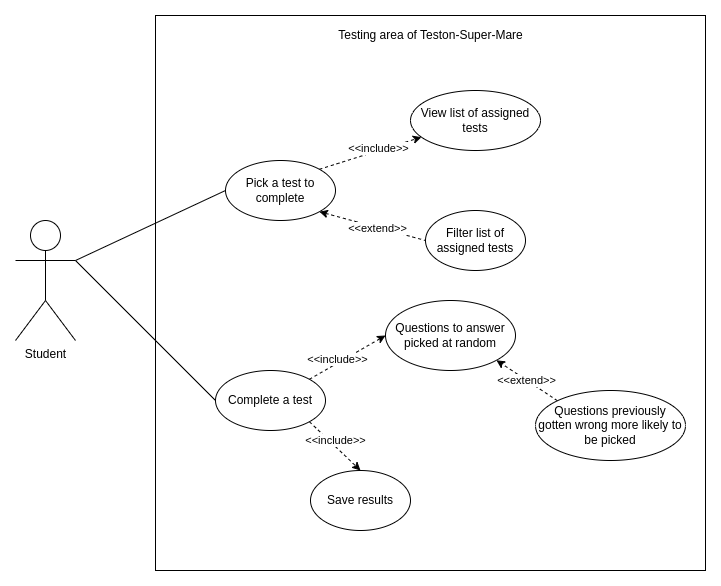

The diagram above was exported from draw.io. Its source (the exported page's mxGraphModel, read from the mxfile embedded in the PNG):
<mxGraphModel dx="850" dy="768" grid="1" gridSize="10" guides="1" tooltips="1" connect="1" arrows="1" fold="1" page="1" pageScale="1" pageWidth="827" pageHeight="1169" math="0" shadow="0">
  <root>
    <mxCell id="0" />
    <mxCell id="1" parent="0" />
    <mxCell id="R-iMF84n3omTmKDDmNGP-29" value="" style="rounded=0;whiteSpace=wrap;html=1;fillColor=none;" vertex="1" parent="1">
      <mxGeometry x="200" y="25" width="550" height="555" as="geometry" />
    </mxCell>
    <mxCell id="R-iMF84n3omTmKDDmNGP-10" style="edgeStyle=none;rounded=0;orthogonalLoop=1;jettySize=auto;html=1;exitX=1;exitY=0.3333333333333333;exitDx=0;exitDy=0;exitPerimeter=0;entryX=0;entryY=0.5;entryDx=0;entryDy=0;startArrow=none;startFill=0;endArrow=none;endFill=0;" edge="1" parent="1" source="R-iMF84n3omTmKDDmNGP-3" target="R-iMF84n3omTmKDDmNGP-6">
      <mxGeometry relative="1" as="geometry" />
    </mxCell>
    <mxCell id="R-iMF84n3omTmKDDmNGP-13" style="edgeStyle=none;rounded=0;orthogonalLoop=1;jettySize=auto;html=1;exitX=1;exitY=0.3333333333333333;exitDx=0;exitDy=0;exitPerimeter=0;entryX=0;entryY=0.5;entryDx=0;entryDy=0;startArrow=none;startFill=0;endArrow=none;endFill=0;" edge="1" parent="1" source="R-iMF84n3omTmKDDmNGP-3" target="R-iMF84n3omTmKDDmNGP-11">
      <mxGeometry relative="1" as="geometry" />
    </mxCell>
    <mxCell id="R-iMF84n3omTmKDDmNGP-3" value="Student" style="shape=umlActor;verticalLabelPosition=bottom;verticalAlign=top;html=1;fillColor=none;" vertex="1" parent="1">
      <mxGeometry x="60" y="230" width="60" height="120" as="geometry" />
    </mxCell>
    <mxCell id="R-iMF84n3omTmKDDmNGP-8" style="rounded=0;orthogonalLoop=1;jettySize=auto;html=1;exitX=1;exitY=0;exitDx=0;exitDy=0;dashed=1;startArrow=none;startFill=0;endArrow=classic;endFill=1;" edge="1" parent="1" source="R-iMF84n3omTmKDDmNGP-6" target="R-iMF84n3omTmKDDmNGP-7">
      <mxGeometry relative="1" as="geometry" />
    </mxCell>
    <mxCell id="R-iMF84n3omTmKDDmNGP-9" value="&amp;lt;&amp;lt;include&amp;gt;&amp;gt;" style="edgeLabel;html=1;align=center;verticalAlign=middle;resizable=0;points=[];" vertex="1" connectable="0" parent="R-iMF84n3omTmKDDmNGP-8">
      <mxGeometry x="0.2667" y="1" relative="1" as="geometry">
        <mxPoint x="-6" as="offset" />
      </mxGeometry>
    </mxCell>
    <mxCell id="R-iMF84n3omTmKDDmNGP-16" style="edgeStyle=none;rounded=0;orthogonalLoop=1;jettySize=auto;html=1;exitX=1;exitY=1;exitDx=0;exitDy=0;entryX=0;entryY=0.5;entryDx=0;entryDy=0;startArrow=classic;startFill=1;endArrow=none;endFill=0;dashed=1;" edge="1" parent="1" source="R-iMF84n3omTmKDDmNGP-6" target="R-iMF84n3omTmKDDmNGP-14">
      <mxGeometry relative="1" as="geometry" />
    </mxCell>
    <mxCell id="R-iMF84n3omTmKDDmNGP-17" value="&amp;lt;&amp;lt;extend&amp;gt;&amp;gt;" style="edgeLabel;html=1;align=center;verticalAlign=middle;resizable=0;points=[];" vertex="1" connectable="0" parent="R-iMF84n3omTmKDDmNGP-16">
      <mxGeometry x="0.3329" y="-1" relative="1" as="geometry">
        <mxPoint x="-13" y="-4" as="offset" />
      </mxGeometry>
    </mxCell>
    <mxCell id="R-iMF84n3omTmKDDmNGP-6" value="Pick a test to complete" style="ellipse;whiteSpace=wrap;html=1;fillColor=default;" vertex="1" parent="1">
      <mxGeometry x="270" y="170" width="110" height="60" as="geometry" />
    </mxCell>
    <mxCell id="R-iMF84n3omTmKDDmNGP-7" value="View list of assigned tests" style="ellipse;whiteSpace=wrap;html=1;fillColor=default;" vertex="1" parent="1">
      <mxGeometry x="455" y="100" width="130" height="60" as="geometry" />
    </mxCell>
    <mxCell id="R-iMF84n3omTmKDDmNGP-25" style="edgeStyle=none;rounded=0;orthogonalLoop=1;jettySize=auto;html=1;exitX=1;exitY=0;exitDx=0;exitDy=0;entryX=0;entryY=0.5;entryDx=0;entryDy=0;dashed=1;startArrow=none;startFill=0;endArrow=classic;endFill=1;" edge="1" parent="1" source="R-iMF84n3omTmKDDmNGP-11" target="R-iMF84n3omTmKDDmNGP-19">
      <mxGeometry relative="1" as="geometry" />
    </mxCell>
    <mxCell id="R-iMF84n3omTmKDDmNGP-26" value="&amp;lt;&amp;lt;include&amp;gt;&amp;gt;" style="edgeLabel;html=1;align=center;verticalAlign=middle;resizable=0;points=[];" vertex="1" connectable="0" parent="R-iMF84n3omTmKDDmNGP-25">
      <mxGeometry x="-0.4099" relative="1" as="geometry">
        <mxPoint x="5" y="-7" as="offset" />
      </mxGeometry>
    </mxCell>
    <mxCell id="R-iMF84n3omTmKDDmNGP-27" style="edgeStyle=none;rounded=0;orthogonalLoop=1;jettySize=auto;html=1;exitX=1;exitY=1;exitDx=0;exitDy=0;entryX=0.5;entryY=0;entryDx=0;entryDy=0;dashed=1;startArrow=none;startFill=0;endArrow=classic;endFill=1;" edge="1" parent="1" source="R-iMF84n3omTmKDDmNGP-11" target="R-iMF84n3omTmKDDmNGP-18">
      <mxGeometry relative="1" as="geometry" />
    </mxCell>
    <mxCell id="R-iMF84n3omTmKDDmNGP-28" value="&amp;lt;&amp;lt;include&amp;gt;&amp;gt;" style="edgeLabel;html=1;align=center;verticalAlign=middle;resizable=0;points=[];" vertex="1" connectable="0" parent="R-iMF84n3omTmKDDmNGP-27">
      <mxGeometry x="-0.4807" y="1" relative="1" as="geometry">
        <mxPoint x="12" y="7" as="offset" />
      </mxGeometry>
    </mxCell>
    <mxCell id="R-iMF84n3omTmKDDmNGP-11" value="Complete a test" style="ellipse;whiteSpace=wrap;html=1;fillColor=default;" vertex="1" parent="1">
      <mxGeometry x="260" y="380" width="110" height="60" as="geometry" />
    </mxCell>
    <mxCell id="R-iMF84n3omTmKDDmNGP-12" value="Testing area of Teston-Super-Mare" style="text;html=1;align=center;verticalAlign=middle;resizable=0;points=[];autosize=1;strokeColor=none;fillColor=none;" vertex="1" parent="1">
      <mxGeometry x="370" y="30" width="210" height="30" as="geometry" />
    </mxCell>
    <mxCell id="R-iMF84n3omTmKDDmNGP-14" value="Filter list of assigned tests" style="ellipse;whiteSpace=wrap;html=1;fillColor=default;" vertex="1" parent="1">
      <mxGeometry x="470" y="220" width="100" height="60" as="geometry" />
    </mxCell>
    <mxCell id="R-iMF84n3omTmKDDmNGP-18" value="Save results" style="ellipse;whiteSpace=wrap;html=1;fillColor=default;" vertex="1" parent="1">
      <mxGeometry x="355" y="480" width="100" height="60" as="geometry" />
    </mxCell>
    <mxCell id="R-iMF84n3omTmKDDmNGP-19" value="Questions to answer picked at random" style="ellipse;whiteSpace=wrap;html=1;fillColor=default;" vertex="1" parent="1">
      <mxGeometry x="430" y="310" width="130" height="70" as="geometry" />
    </mxCell>
    <mxCell id="R-iMF84n3omTmKDDmNGP-23" style="edgeStyle=none;rounded=0;orthogonalLoop=1;jettySize=auto;html=1;exitX=0;exitY=0;exitDx=0;exitDy=0;entryX=1;entryY=1;entryDx=0;entryDy=0;dashed=1;startArrow=none;startFill=0;endArrow=classic;endFill=1;" edge="1" parent="1" source="R-iMF84n3omTmKDDmNGP-20" target="R-iMF84n3omTmKDDmNGP-19">
      <mxGeometry relative="1" as="geometry" />
    </mxCell>
    <mxCell id="R-iMF84n3omTmKDDmNGP-24" value="&amp;lt;&amp;lt;extend&amp;gt;&amp;gt;" style="edgeLabel;html=1;align=center;verticalAlign=middle;resizable=0;points=[];" vertex="1" connectable="0" parent="R-iMF84n3omTmKDDmNGP-23">
      <mxGeometry x="0.2485" y="-1" relative="1" as="geometry">
        <mxPoint x="6" y="6" as="offset" />
      </mxGeometry>
    </mxCell>
    <mxCell id="R-iMF84n3omTmKDDmNGP-20" value="Questions previously gotten wrong more likely to be picked" style="ellipse;whiteSpace=wrap;html=1;fillColor=default;" vertex="1" parent="1">
      <mxGeometry x="580" y="400" width="150" height="70" as="geometry" />
    </mxCell>
  </root>
</mxGraphModel>